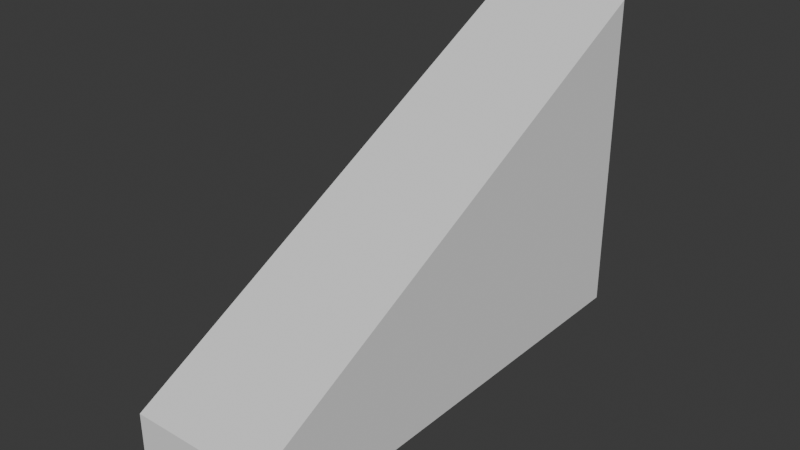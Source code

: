 # Source: stairs.blend  (saved by Blender 4.3.34; exported with 4.5.12 LTS)
import bpy
from mathutils import Matrix  # noqa: F401  (used for matrix-valued properties, if any)

bpy.ops.wm.read_factory_settings(use_empty=True)
scene = bpy.context.scene
scene.name = 'Scene'

# ---- collections
col_collection = bpy.data.collections.new('Collection'); scene.collection.children.link(col_collection)

# ---- world
world_world = bpy.data.worlds.new('World'); scene.world = world_world
world_world.use_nodes = True; world_world.node_tree.nodes.clear()
_N = world_world.node_tree.nodes; _L = world_world.node_tree.links
n0 = _N.new('ShaderNodeOutputWorld'); n0.name = 'World Output'; n0.location = (300, 300)
n1 = _N.new('ShaderNodeBackground'); n1.name = 'Background'; n1.location = (10, 300)
n1.inputs[0].default_value = (0.05088, 0.05088, 0.05088, 1.0)
_L.new(n1.outputs[0], n0.inputs[0])
n0.is_active_output = True
world_world.color = (0.05088, 0.05088, 0.05088)
world_world.sun_shadow_jitter_overblur = 0.0

# ---- meshes
me_cube_001 = bpy.data.meshes.new('Cube.001')
me_cube_001.from_pydata([(-1.0, -3.648, -1.0), (-1.0, -3.648, -0.03278), (-1.0, 3.648, -1.0), (-1.0, 3.648, 3.78), (1.0, -3.648, -1.0), (1.0, -3.648, -0.03278), (1.0, 3.648, -1.0), (1.0, 3.648, 3.78)], [], [(0, 1, 3, 2), (2, 3, 7, 6), (6, 7, 5, 4), (4, 5, 1, 0), (2, 6, 4, 0), (7, 3, 1, 5)])
_uv = me_cube_001.uv_layers.new(name='UVMap')
_uv.uv.foreach_set('vector', [0.375, 0.0, 0.625, 0.0, 0.625, 0.25, 0.375, 0.25, 0.375, 0.25, 0.625, 0.25, 0.625, 0.5, 0.375, 0.5, 0.375, 0.5, 0.625, 0.5, 0.625, 0.75, 0.375, 0.75, 0.375, 0.75, 0.625, 0.75, 0.625, 1.0, 0.375, 1.0, 0.125, 0.5, 0.375, 0.5, 0.375, 0.75, 0.125, 0.75, 0.625, 0.5, 0.875, 0.5, 0.875, 0.75, 0.625, 0.75])
me_cube_001.update()

# ---- objects
ob_cube = bpy.data.objects.new('Cube', me_cube_001)

# ---- transforms, parenting, visibility, modifiers, constraints
ob_cube.location = (0.0, 0.0, 0.0)

# ---- collection membership
col_collection.objects.link(ob_cube)

# ---- scene / render settings (as saved in the file)
scene.frame_start = 1; scene.frame_end = 250; scene.frame_set(1)
scene.render.engine = 'BLENDER_EEVEE_NEXT'
bpy.context.view_layer.update()

# ---- added for rendering (the .blend has no active camera and no usable light): camera, sun
cam_auto = bpy.data.cameras.new('AutoCamera')
cam_auto.lens = 50.0
cam_auto.sensor_width = 36.0
cam_auto.clip_end = 1000.0
ob_auto_camera = bpy.data.objects.new('AutoCamera', cam_auto)
scene.collection.objects.link(ob_auto_camera)
ob_auto_camera.location = (8.28002, -9.93602, 8.01391)
ob_auto_camera.rotation_euler = (1.09748, -7.21219e-08, 0.694738)
scene.camera = ob_auto_camera
light_auto_sun = bpy.data.lights.new('AutoSun', 'SUN')
light_auto_sun.energy = 3.0
light_auto_sun.angle = 0.0523599
ob_auto_sun = bpy.data.objects.new('AutoSun', light_auto_sun)
scene.collection.objects.link(ob_auto_sun)
ob_auto_sun.rotation_euler = (0.872665, 0.174533, 0.523599)
bpy.context.view_layer.update()
